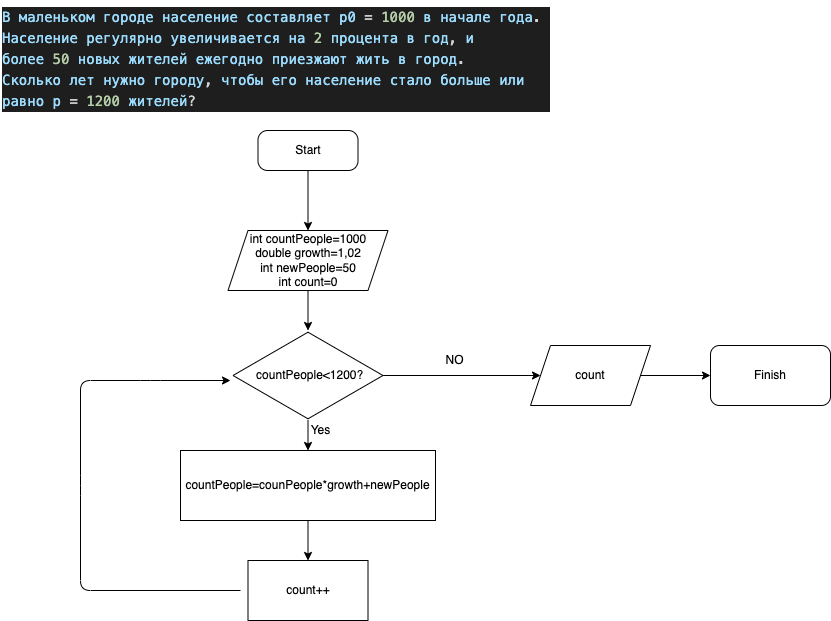

The diagram above was exported from draw.io. Its source (the exported page's mxGraphModel, read from the mxfile embedded in the PNG):
<mxGraphModel dx="1395" dy="3572" grid="1" gridSize="10" guides="1" tooltips="1" connect="1" arrows="1" fold="1" page="1" pageScale="1" pageWidth="827" pageHeight="1169" math="0" shadow="0">
  <root>
    <mxCell id="0" />
    <mxCell id="1" parent="0" />
    <mxCell id="2" value="&lt;meta charset=&quot;utf-8&quot;&gt;&lt;div style=&quot;color: rgb(212, 212, 212); background-color: rgb(30, 30, 30); font-family: menlo, monaco, &amp;quot;courier new&amp;quot;, monospace; font-weight: normal; font-size: 14px; line-height: 21px;&quot;&gt;&lt;div&gt;&lt;span style=&quot;color: #9cdcfe&quot;&gt;В&lt;/span&gt;&lt;span style=&quot;color: #d4d4d4&quot;&gt; &lt;/span&gt;&lt;span style=&quot;color: #9cdcfe&quot;&gt;маленьком&lt;/span&gt;&lt;span style=&quot;color: #d4d4d4&quot;&gt; &lt;/span&gt;&lt;span style=&quot;color: #9cdcfe&quot;&gt;городе&lt;/span&gt;&lt;span style=&quot;color: #d4d4d4&quot;&gt; &lt;/span&gt;&lt;span style=&quot;color: #9cdcfe&quot;&gt;население&lt;/span&gt;&lt;span style=&quot;color: #d4d4d4&quot;&gt; &lt;/span&gt;&lt;span style=&quot;color: #9cdcfe&quot;&gt;составляет&lt;/span&gt;&lt;span style=&quot;color: #d4d4d4&quot;&gt; &lt;/span&gt;&lt;span style=&quot;color: #9cdcfe&quot;&gt;p0&lt;/span&gt;&lt;span style=&quot;color: #d4d4d4&quot;&gt; &lt;/span&gt;&lt;span style=&quot;color: #d4d4d4&quot;&gt;=&lt;/span&gt;&lt;span style=&quot;color: #d4d4d4&quot;&gt; &lt;/span&gt;&lt;span style=&quot;color: #b5cea8&quot;&gt;1000&lt;/span&gt;&lt;span style=&quot;color: #d4d4d4&quot;&gt;&amp;nbsp;&lt;/span&gt;&lt;span style=&quot;color: #9cdcfe&quot;&gt;в&lt;/span&gt;&lt;span style=&quot;color: #d4d4d4&quot;&gt; &lt;/span&gt;&lt;span style=&quot;color: #9cdcfe&quot;&gt;начале&lt;/span&gt;&lt;span style=&quot;color: #d4d4d4&quot;&gt; &lt;/span&gt;&lt;span style=&quot;color: #9cdcfe&quot;&gt;года&lt;/span&gt;&lt;span style=&quot;color: #d4d4d4&quot;&gt;.&lt;/span&gt;&lt;span style=&quot;color: #d4d4d4&quot;&gt;  &lt;/span&gt;&lt;/div&gt;&lt;div&gt;&lt;span style=&quot;color: #9cdcfe&quot;&gt;Население&lt;/span&gt;&lt;span style=&quot;color: #d4d4d4&quot;&gt; &lt;/span&gt;&lt;span style=&quot;color: #9cdcfe&quot;&gt;регулярно&lt;/span&gt;&lt;span style=&quot;color: #d4d4d4&quot;&gt; &lt;/span&gt;&lt;span style=&quot;color: #9cdcfe&quot;&gt;увеличивается&lt;/span&gt;&lt;span style=&quot;color: #d4d4d4&quot;&gt; &lt;/span&gt;&lt;span style=&quot;color: #9cdcfe&quot;&gt;на&lt;/span&gt;&lt;span style=&quot;color: #d4d4d4&quot;&gt;&amp;nbsp;&lt;/span&gt;&lt;span style=&quot;color: #b5cea8&quot;&gt;2&lt;/span&gt;&lt;span style=&quot;color: #d4d4d4&quot;&gt;&amp;nbsp;&lt;/span&gt;&lt;span style=&quot;color: #9cdcfe&quot;&gt;процента&lt;/span&gt;&lt;span style=&quot;color: #d4d4d4&quot;&gt;&amp;nbsp;&lt;/span&gt;&lt;span style=&quot;color: #9cdcfe&quot;&gt;в&lt;/span&gt;&lt;span style=&quot;color: #d4d4d4&quot;&gt; &lt;/span&gt;&lt;span style=&quot;color: #9cdcfe&quot;&gt;год&lt;/span&gt;&lt;span style=&quot;color: #d4d4d4&quot;&gt;, &lt;/span&gt;&lt;span style=&quot;color: #9cdcfe&quot;&gt;и&lt;/span&gt;&lt;span style=&quot;color: #d4d4d4&quot;&gt; &lt;/span&gt;&lt;span style=&quot;color: #9cdcfe&quot;&gt;более&lt;/span&gt;&lt;span style=&quot;color: #d4d4d4&quot;&gt;&amp;nbsp;&lt;/span&gt;&lt;span style=&quot;color: #b5cea8&quot;&gt;50&lt;/span&gt;&lt;span style=&quot;color: #d4d4d4&quot;&gt;&amp;nbsp;&lt;/span&gt;&lt;span style=&quot;color: #9cdcfe&quot;&gt;новых&lt;/span&gt;&lt;span style=&quot;color: #d4d4d4&quot;&gt; &lt;/span&gt;&lt;span style=&quot;color: #9cdcfe&quot;&gt;жителей&lt;/span&gt;&lt;span style=&quot;color: #d4d4d4&quot;&gt; &lt;/span&gt;&lt;span style=&quot;color: #9cdcfe&quot;&gt;ежегодно&lt;/span&gt;&lt;span style=&quot;color: #d4d4d4&quot;&gt; &lt;/span&gt;&lt;span style=&quot;color: #9cdcfe&quot;&gt;приезжают&lt;/span&gt;&lt;span style=&quot;color: #d4d4d4&quot;&gt; &lt;/span&gt;&lt;span style=&quot;color: #9cdcfe&quot;&gt;жить&lt;/span&gt;&lt;span style=&quot;color: #d4d4d4&quot;&gt; &lt;/span&gt;&lt;span style=&quot;color: #9cdcfe&quot;&gt;в&lt;/span&gt;&lt;span style=&quot;color: #d4d4d4&quot;&gt; &lt;/span&gt;&lt;span style=&quot;color: #9cdcfe&quot;&gt;город&lt;/span&gt;&lt;span style=&quot;color: #d4d4d4&quot;&gt;.&lt;/span&gt;&lt;span style=&quot;color: #d4d4d4&quot;&gt;  &lt;/span&gt;&lt;/div&gt;&lt;div&gt;&lt;span style=&quot;color: #9cdcfe&quot;&gt;Сколько&lt;/span&gt;&lt;span style=&quot;color: #d4d4d4&quot;&gt; &lt;/span&gt;&lt;span style=&quot;color: #9cdcfe&quot;&gt;лет&lt;/span&gt;&lt;span style=&quot;color: #d4d4d4&quot;&gt; &lt;/span&gt;&lt;span style=&quot;color: #9cdcfe&quot;&gt;нужно&lt;/span&gt;&lt;span style=&quot;color: #d4d4d4&quot;&gt; &lt;/span&gt;&lt;span style=&quot;color: #9cdcfe&quot;&gt;городу&lt;/span&gt;&lt;span style=&quot;color: #d4d4d4&quot;&gt;, &lt;/span&gt;&lt;span style=&quot;color: #9cdcfe&quot;&gt;чтобы&lt;/span&gt;&lt;span style=&quot;color: #d4d4d4&quot;&gt; &lt;/span&gt;&lt;span style=&quot;color: #9cdcfe&quot;&gt;его&lt;/span&gt;&lt;span style=&quot;color: #d4d4d4&quot;&gt; &lt;/span&gt;&lt;span style=&quot;color: #9cdcfe&quot;&gt;население&lt;/span&gt;&lt;span style=&quot;color: #d4d4d4&quot;&gt; &lt;/span&gt;&lt;span style=&quot;color: #9cdcfe&quot;&gt;стало&lt;/span&gt;&lt;span style=&quot;color: #d4d4d4&quot;&gt; &lt;/span&gt;&lt;span style=&quot;color: #9cdcfe&quot;&gt;больше&lt;/span&gt;&lt;span style=&quot;color: #d4d4d4&quot;&gt; &lt;/span&gt;&lt;span style=&quot;color: #9cdcfe&quot;&gt;или&lt;/span&gt;&lt;span style=&quot;color: #d4d4d4&quot;&gt; &lt;/span&gt;&lt;span style=&quot;color: #9cdcfe&quot;&gt;равно&lt;/span&gt;&lt;span style=&quot;color: #d4d4d4&quot;&gt;&amp;nbsp;&lt;/span&gt;&lt;span style=&quot;color: #9cdcfe&quot;&gt;p&lt;/span&gt;&lt;span style=&quot;color: #d4d4d4&quot;&gt; &lt;/span&gt;&lt;span style=&quot;color: #d4d4d4&quot;&gt;=&lt;/span&gt;&lt;span style=&quot;color: #d4d4d4&quot;&gt;&amp;nbsp;&lt;/span&gt;&lt;span style=&quot;color: #b5cea8&quot;&gt;1200&lt;/span&gt;&lt;span style=&quot;color: #d4d4d4&quot;&gt; &lt;/span&gt;&lt;span style=&quot;color: #9cdcfe&quot;&gt;жителей&lt;/span&gt;&lt;span style=&quot;color: #d4d4d4&quot;&gt;?&lt;/span&gt;&lt;/div&gt;&lt;/div&gt;" style="text;whiteSpace=wrap;html=1;" parent="1" vertex="1">
      <mxGeometry x="-40" y="-3500" width="550" height="140" as="geometry" />
    </mxCell>
    <mxCell id="26" value="" style="edgeStyle=none;html=1;" parent="1" source="3" target="8" edge="1">
      <mxGeometry relative="1" as="geometry" />
    </mxCell>
    <mxCell id="3" value="Start&lt;br&gt;" style="rounded=1;whiteSpace=wrap;html=1;arcSize=24;" parent="1" vertex="1">
      <mxGeometry x="217.5" y="-3370" width="100" height="40" as="geometry" />
    </mxCell>
    <mxCell id="25" value="" style="edgeStyle=none;html=1;" parent="1" source="8" target="9" edge="1">
      <mxGeometry relative="1" as="geometry" />
    </mxCell>
    <mxCell id="8" value="int countPeople=1000&lt;br&gt;double growth=1,02&lt;br&gt;int newPeople=50&lt;br&gt;int count=0" style="shape=parallelogram;perimeter=parallelogramPerimeter;whiteSpace=wrap;html=1;fixedSize=1;" parent="1" vertex="1">
      <mxGeometry x="187.5" y="-3270" width="160" height="60" as="geometry" />
    </mxCell>
    <mxCell id="20" style="edgeStyle=none;html=1;entryX=0;entryY=0.5;entryDx=0;entryDy=0;" parent="1" source="9" target="15" edge="1">
      <mxGeometry relative="1" as="geometry" />
    </mxCell>
    <mxCell id="23" style="edgeStyle=none;html=1;entryX=0.5;entryY=0;entryDx=0;entryDy=0;" parent="1" source="9" target="10" edge="1">
      <mxGeometry relative="1" as="geometry" />
    </mxCell>
    <mxCell id="9" value="&amp;nbsp;countPeople&amp;lt;1200?" style="html=1;whiteSpace=wrap;aspect=fixed;shape=isoRectangle;" parent="1" vertex="1">
      <mxGeometry x="192.5" y="-3170" width="150" height="90" as="geometry" />
    </mxCell>
    <mxCell id="11" style="edgeStyle=none;html=1;" parent="1" edge="1">
      <mxGeometry relative="1" as="geometry">
        <mxPoint x="190" y="-3120" as="targetPoint" />
        <mxPoint x="200" y="-2910" as="sourcePoint" />
        <Array as="points">
          <mxPoint x="40" y="-2910" />
          <mxPoint x="40" y="-3015" />
          <mxPoint x="40" y="-3120" />
          <mxPoint x="110" y="-3120" />
        </Array>
      </mxGeometry>
    </mxCell>
    <mxCell id="14" value="" style="edgeStyle=none;html=1;" parent="1" source="10" target="13" edge="1">
      <mxGeometry relative="1" as="geometry" />
    </mxCell>
    <mxCell id="10" value="countPeople=counPeople*growth+newPeople&lt;br&gt;" style="rounded=0;whiteSpace=wrap;html=1;" parent="1" vertex="1">
      <mxGeometry x="140" y="-3050" width="255" height="70" as="geometry" />
    </mxCell>
    <mxCell id="13" value="count++" style="rounded=0;whiteSpace=wrap;html=1;" parent="1" vertex="1">
      <mxGeometry x="207.5" y="-2940" width="120" height="60" as="geometry" />
    </mxCell>
    <mxCell id="21" style="edgeStyle=none;html=1;entryX=0;entryY=0.5;entryDx=0;entryDy=0;" parent="1" source="15" target="16" edge="1">
      <mxGeometry relative="1" as="geometry" />
    </mxCell>
    <mxCell id="15" value="count" style="shape=parallelogram;perimeter=parallelogramPerimeter;whiteSpace=wrap;html=1;fixedSize=1;" parent="1" vertex="1">
      <mxGeometry x="490" y="-3155" width="120" height="60" as="geometry" />
    </mxCell>
    <mxCell id="16" value="Finish" style="rounded=1;whiteSpace=wrap;html=1;" parent="1" vertex="1">
      <mxGeometry x="670" y="-3155" width="120" height="60" as="geometry" />
    </mxCell>
    <mxCell id="22" value="NO" style="text;html=1;align=center;verticalAlign=middle;resizable=0;points=[];autosize=1;strokeColor=none;fillColor=none;" parent="1" vertex="1">
      <mxGeometry x="399" y="-3150" width="30" height="20" as="geometry" />
    </mxCell>
    <mxCell id="24" value="Yes&lt;br&gt;" style="text;html=1;align=center;verticalAlign=middle;resizable=0;points=[];autosize=1;strokeColor=none;fillColor=none;" parent="1" vertex="1">
      <mxGeometry x="260" y="-3080" width="40" height="20" as="geometry" />
    </mxCell>
  </root>
</mxGraphModel>